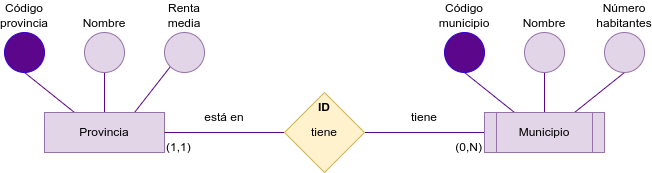

The diagram above was exported from draw.io. Its source (the exported page's mxGraphModel, read from the mxfile embedded in the PNG):
<mxGraphModel dx="1628" dy="606" grid="1" gridSize="10" guides="1" tooltips="1" connect="1" arrows="1" fold="1" page="1" pageScale="1" pageWidth="850" pageHeight="1100" math="0" shadow="0">
  <root>
    <mxCell id="0" />
    <mxCell id="1" parent="0" />
    <mxCell id="2" style="edgeStyle=none;html=1;exitX=0.25;exitY=0;exitDx=0;exitDy=0;entryX=0.5;entryY=1;entryDx=0;entryDy=0;strokeColor=#5C068C;endArrow=none;endFill=0;" parent="1" source="33" target="13" edge="1">
      <mxGeometry relative="1" as="geometry">
        <mxPoint x="470" y="200" as="sourcePoint" />
      </mxGeometry>
    </mxCell>
    <mxCell id="3" style="edgeStyle=none;html=1;exitX=0.5;exitY=0;exitDx=0;exitDy=0;entryX=0.5;entryY=1;entryDx=0;entryDy=0;strokeColor=#5C068C;endArrow=none;endFill=0;" parent="1" source="33" target="14" edge="1">
      <mxGeometry relative="1" as="geometry">
        <mxPoint x="500" y="200" as="sourcePoint" />
      </mxGeometry>
    </mxCell>
    <mxCell id="4" style="edgeStyle=none;html=1;exitX=0.75;exitY=0;exitDx=0;exitDy=0;entryX=0.5;entryY=1;entryDx=0;entryDy=0;strokeColor=#5C068C;endArrow=none;endFill=0;" parent="1" source="33" target="15" edge="1">
      <mxGeometry relative="1" as="geometry">
        <mxPoint x="530" y="200" as="sourcePoint" />
      </mxGeometry>
    </mxCell>
    <mxCell id="19" style="edgeStyle=none;html=1;exitX=0;exitY=0.5;exitDx=0;exitDy=0;entryX=1;entryY=0.5;entryDx=0;entryDy=0;endArrow=none;endFill=0;strokeColor=#5C068C;" parent="1" source="33" target="17" edge="1">
      <mxGeometry relative="1" as="geometry">
        <mxPoint x="440" y="220" as="sourcePoint" />
      </mxGeometry>
    </mxCell>
    <mxCell id="6" style="edgeStyle=none;html=1;exitX=0.25;exitY=0;exitDx=0;exitDy=0;entryX=0.5;entryY=1;entryDx=0;entryDy=0;strokeColor=#5C068C;endArrow=none;endFill=0;" parent="1" source="16" target="10" edge="1">
      <mxGeometry relative="1" as="geometry">
        <mxPoint x="30" y="200" as="sourcePoint" />
      </mxGeometry>
    </mxCell>
    <mxCell id="7" style="edgeStyle=none;html=1;exitX=0.5;exitY=0;exitDx=0;exitDy=0;entryX=0.5;entryY=1;entryDx=0;entryDy=0;strokeColor=#5C068C;endArrow=none;endFill=0;" parent="1" source="16" target="11" edge="1">
      <mxGeometry relative="1" as="geometry">
        <mxPoint x="60" y="200" as="sourcePoint" />
      </mxGeometry>
    </mxCell>
    <mxCell id="8" style="edgeStyle=none;html=1;entryX=0;entryY=1;entryDx=0;entryDy=0;strokeColor=#5C068C;endArrow=none;endFill=0;" parent="1" target="12" edge="1">
      <mxGeometry relative="1" as="geometry">
        <mxPoint x="90" y="200" as="sourcePoint" />
        <mxPoint x="140" y="160" as="targetPoint" />
      </mxGeometry>
    </mxCell>
    <mxCell id="10" value="Código provincia" style="ellipse;whiteSpace=wrap;html=1;aspect=fixed;fillColor=#5C068C;fontColor=#000000;strokeColor=#3700CC;verticalAlign=bottom;labelPosition=center;verticalLabelPosition=top;align=center;" parent="1" vertex="1">
      <mxGeometry x="-40" y="120" width="40" height="40" as="geometry" />
    </mxCell>
    <mxCell id="11" value="Nombre" style="ellipse;whiteSpace=wrap;html=1;aspect=fixed;fillColor=#e1d5e7;strokeColor=#9673a6;verticalAlign=bottom;labelPosition=center;verticalLabelPosition=top;align=center;" parent="1" vertex="1">
      <mxGeometry x="40" y="120" width="40" height="40" as="geometry" />
    </mxCell>
    <mxCell id="12" value="Renta media" style="ellipse;whiteSpace=wrap;html=1;aspect=fixed;fillColor=#e1d5e7;strokeColor=#9673a6;verticalAlign=bottom;labelPosition=center;verticalLabelPosition=top;align=center;" parent="1" vertex="1">
      <mxGeometry x="120" y="120" width="40" height="40" as="geometry" />
    </mxCell>
    <mxCell id="13" value="Código municipio" style="ellipse;whiteSpace=wrap;html=1;aspect=fixed;fillColor=#5C068C;fontColor=#000000;strokeColor=#3700CC;verticalAlign=bottom;labelPosition=center;verticalLabelPosition=top;align=center;" parent="1" vertex="1">
      <mxGeometry x="400" y="120" width="40" height="40" as="geometry" />
    </mxCell>
    <mxCell id="14" value="Nombre" style="ellipse;whiteSpace=wrap;html=1;aspect=fixed;fillColor=#e1d5e7;strokeColor=#9673a6;verticalAlign=bottom;labelPosition=center;verticalLabelPosition=top;align=center;" parent="1" vertex="1">
      <mxGeometry x="480" y="120" width="40" height="40" as="geometry" />
    </mxCell>
    <mxCell id="15" value="Número habitantes" style="ellipse;whiteSpace=wrap;html=1;aspect=fixed;fillColor=#e1d5e7;strokeColor=#9673a6;verticalAlign=bottom;labelPosition=center;verticalLabelPosition=top;align=center;" parent="1" vertex="1">
      <mxGeometry x="560" y="120" width="40" height="40" as="geometry" />
    </mxCell>
    <mxCell id="16" value="Provincia" style="rounded=0;whiteSpace=wrap;html=1;fillColor=#e1d5e7;strokeColor=#9673a6;" parent="1" vertex="1">
      <mxGeometry y="200" width="120" height="40" as="geometry" />
    </mxCell>
    <mxCell id="20" style="edgeStyle=none;html=1;exitX=0;exitY=0.5;exitDx=0;exitDy=0;entryX=1;entryY=0.5;entryDx=0;entryDy=0;endArrow=none;endFill=0;strokeColor=#5C068C;" parent="1" source="17" target="16" edge="1">
      <mxGeometry relative="1" as="geometry" />
    </mxCell>
    <mxCell id="17" value="tiene" style="rhombus;whiteSpace=wrap;html=1;fillColor=#fff2cc;strokeColor=#d6b656;" parent="1" vertex="1">
      <mxGeometry x="240" y="180" width="80" height="80" as="geometry" />
    </mxCell>
    <mxCell id="21" value="está en" style="text;html=1;strokeColor=none;fillColor=none;align=center;verticalAlign=middle;whiteSpace=wrap;rounded=0;" parent="1" vertex="1">
      <mxGeometry x="120" y="190" width="120" height="30" as="geometry" />
    </mxCell>
    <mxCell id="22" value="tiene" style="text;html=1;strokeColor=none;fillColor=none;align=center;verticalAlign=middle;whiteSpace=wrap;rounded=0;" parent="1" vertex="1">
      <mxGeometry x="320" y="190" width="120" height="30" as="geometry" />
    </mxCell>
    <mxCell id="23" value="ID" style="text;html=1;strokeColor=none;fillColor=none;align=center;verticalAlign=middle;whiteSpace=wrap;rounded=0;fontStyle=1" parent="1" vertex="1">
      <mxGeometry x="240" y="180" width="80" height="30" as="geometry" />
    </mxCell>
    <mxCell id="24" value="(1,1)" style="text;html=1;strokeColor=none;fillColor=none;align=left;verticalAlign=middle;whiteSpace=wrap;rounded=0;" parent="1" vertex="1">
      <mxGeometry x="120" y="220" width="120" height="30" as="geometry" />
    </mxCell>
    <mxCell id="25" value="(0,N)" style="text;html=1;strokeColor=none;fillColor=none;align=right;verticalAlign=middle;whiteSpace=wrap;rounded=0;" parent="1" vertex="1">
      <mxGeometry x="320" y="220" width="120" height="30" as="geometry" />
    </mxCell>
    <mxCell id="33" value="Municipio" style="shape=process;whiteSpace=wrap;html=1;backgroundOutline=1;fillColor=#e1d5e7;strokeColor=#9673a6;" parent="1" vertex="1">
      <mxGeometry x="440" y="200" width="120" height="40" as="geometry" />
    </mxCell>
  </root>
</mxGraphModel>